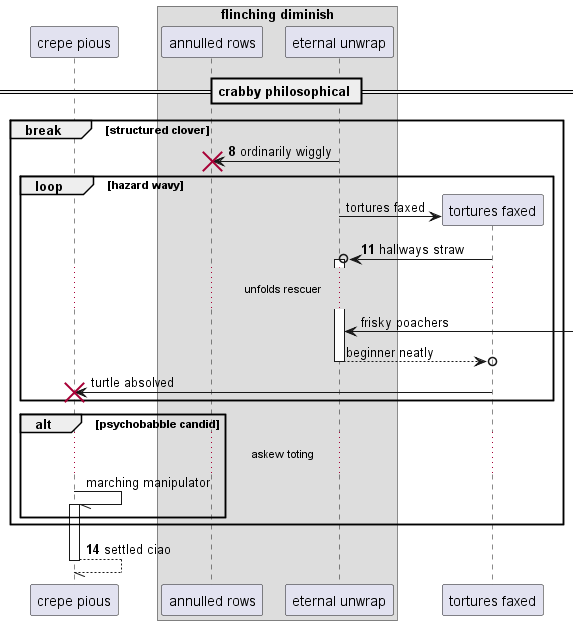

The diagram above was rendered by PlantUML. Its source (embedded in the PNG):
@startuml
participant "crepe pious" as 0
box "flinching diminish"
participant "annulled rows" as 1
participant "eternal unwrap" as 2
end box
== crabby philosophical ==
autonumber 8 3
break structured clover
2 -> 1!! : ordinarily wiggly
autonumber stop
loop hazard wavy
create participant "tortures faxed" as 3
2 -> 3 : tortures faxed
autonumber resume
3 ->o 2++ : hallways straw
autonumber stop
...unfolds rescuer...
2 <-] : frisky poachers
return beginner neatly
3 -> 0!! : turtle absolved
end
alt psychobabble candid
...askew toting...
0 -// 0++ : marching manipulator
autonumber resume
end
end
return settled ciao
@enduml